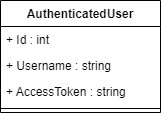

The diagram above was exported from draw.io. Its source (the exported page's mxGraphModel, read from the mxfile embedded in the PNG):
<mxGraphModel dx="754" dy="629" grid="1" gridSize="10" guides="1" tooltips="1" connect="1" arrows="1" fold="1" page="1" pageScale="1" pageWidth="850" pageHeight="1100" math="0" shadow="0">
  <root>
    <mxCell id="0" />
    <mxCell id="1" parent="0" />
    <mxCell id="2" value="AuthenticatedUser" style="swimlane;fontStyle=1;align=center;verticalAlign=top;childLayout=stackLayout;horizontal=1;startSize=26;horizontalStack=0;resizeParent=1;resizeParentMax=0;resizeLast=0;collapsible=1;marginBottom=0;" vertex="1" parent="1">
      <mxGeometry x="290" y="230" width="160" height="112" as="geometry" />
    </mxCell>
    <mxCell id="6" value="+ Id : int" style="text;strokeColor=none;fillColor=none;align=left;verticalAlign=top;spacingLeft=4;spacingRight=4;overflow=hidden;rotatable=0;points=[[0,0.5],[1,0.5]];portConstraint=eastwest;" vertex="1" parent="2">
      <mxGeometry y="26" width="160" height="26" as="geometry" />
    </mxCell>
    <mxCell id="5" value="+ Username : string" style="text;strokeColor=none;fillColor=none;align=left;verticalAlign=top;spacingLeft=4;spacingRight=4;overflow=hidden;rotatable=0;points=[[0,0.5],[1,0.5]];portConstraint=eastwest;" vertex="1" parent="2">
      <mxGeometry y="52" width="160" height="26" as="geometry" />
    </mxCell>
    <mxCell id="3" value="+ AccessToken : string" style="text;strokeColor=none;fillColor=none;align=left;verticalAlign=top;spacingLeft=4;spacingRight=4;overflow=hidden;rotatable=0;points=[[0,0.5],[1,0.5]];portConstraint=eastwest;" vertex="1" parent="2">
      <mxGeometry y="78" width="160" height="26" as="geometry" />
    </mxCell>
    <mxCell id="4" value="" style="line;strokeWidth=1;fillColor=none;align=left;verticalAlign=middle;spacingTop=-1;spacingLeft=3;spacingRight=3;rotatable=0;labelPosition=right;points=[];portConstraint=eastwest;strokeColor=inherit;" vertex="1" parent="2">
      <mxGeometry y="104" width="160" height="8" as="geometry" />
    </mxCell>
  </root>
</mxGraphModel>